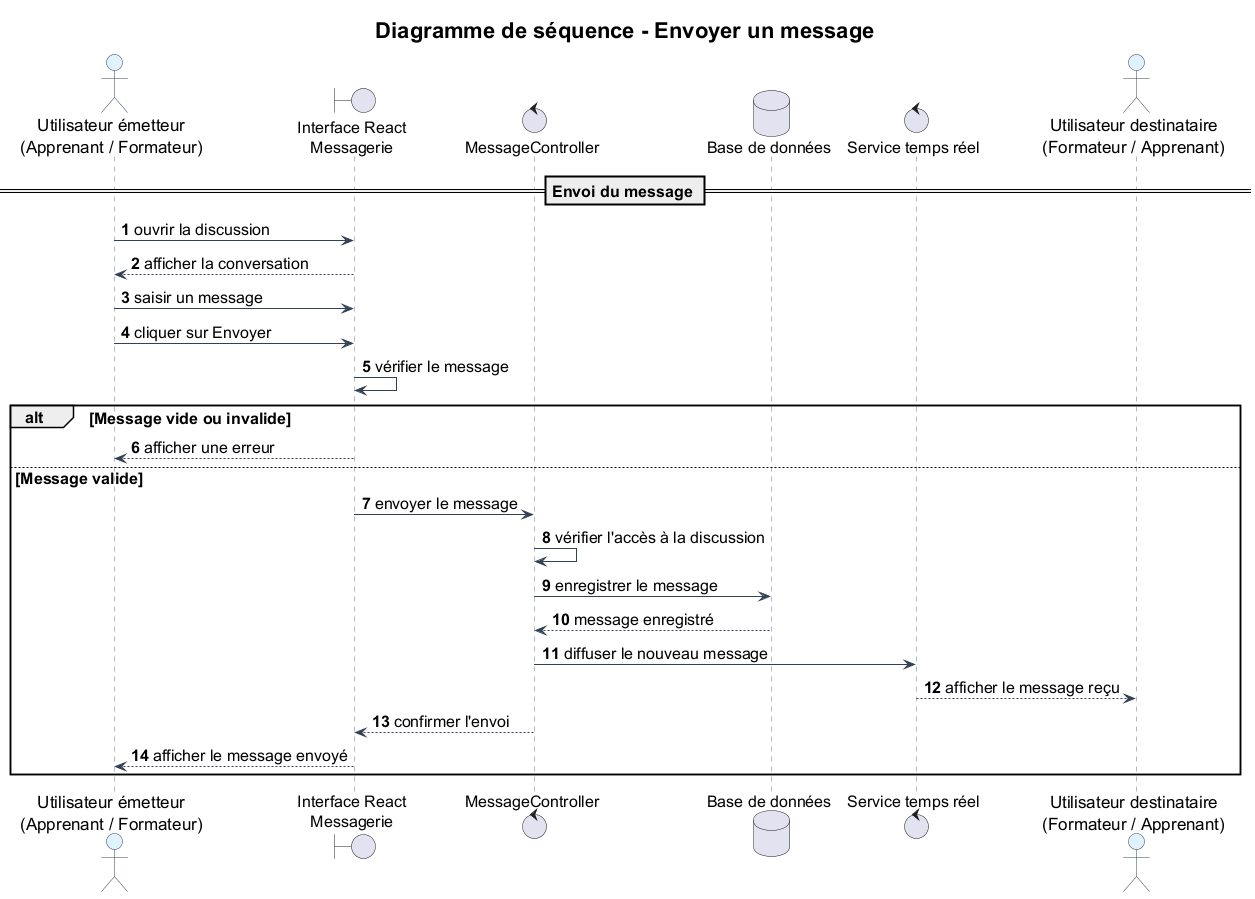

The diagram above was rendered by PlantUML. Its source (embedded in the PNG):
@startuml
title Diagramme de séquence - Envoyer un message

skinparam backgroundColor #FFFFFF
skinparam defaultFontSize 16
skinparam titleFontSize 22

skinparam sequence {
  ArrowColor #334155
  LifeLineBorderColor #64748B
  LifeLineBackgroundColor #F8FAFC

  ParticipantBorderColor #334155
  ParticipantBackgroundColor #F1F5F9
  ParticipantFontSize 17

  ActorBorderColor #334155
  ActorBackgroundColor #E0F2FE
  ActorFontSize 17

  DatabaseBorderColor #334155
  DatabaseBackgroundColor #ECFDF5
  DatabaseFontSize 17

  ArrowFontSize 16
  NoteFontSize 16
}

autonumber

actor "Utilisateur émetteur\n(Apprenant / Formateur)" as Emetteur
boundary "Interface React\nMessagerie" as Interface
control "MessageController" as MessageController
database "Base de données" as DB
control "Service temps réel" as Realtime
actor "Utilisateur destinataire\n(Formateur / Apprenant)" as Destinataire

== Envoi du message ==

Emetteur -> Interface : ouvrir la discussion
Interface --> Emetteur : afficher la conversation

Emetteur -> Interface : saisir un message
Emetteur -> Interface : cliquer sur Envoyer

Interface -> Interface : vérifier le message

alt Message vide ou invalide
    Interface --> Emetteur : afficher une erreur
else Message valide
    Interface -> MessageController : envoyer le message

    MessageController -> MessageController : vérifier l'accès à la discussion
    MessageController -> DB : enregistrer le message
    DB --> MessageController : message enregistré

    MessageController -> Realtime : diffuser le nouveau message
    Realtime --> Destinataire : afficher le message reçu

    MessageController --> Interface : confirmer l'envoi
    Interface --> Emetteur : afficher le message envoyé
end

@enduml